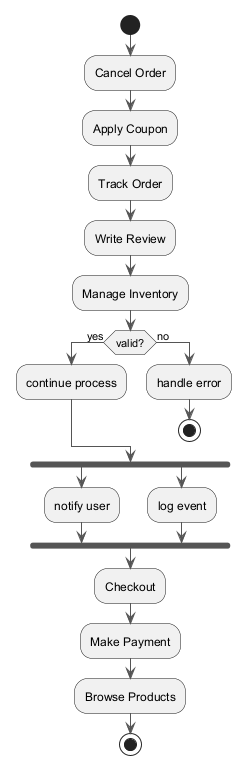

The diagram above was rendered by PlantUML. Its source (embedded in the PNG):
@startuml
skinparam backgroundColor #FFFFFF
skinparam classBackgroundColor #F1F8E9
skinparam classBorderColor #33691E
skinparam ArrowColor #555555
start
:Cancel Order;
:Apply Coupon;
:Track Order;
:Write Review;
:Manage Inventory;
if (valid?) then (yes)
:continue process;
else (no)
:handle error;
stop
endif
fork
:notify user;
fork again
:log event;
end fork
:Checkout;
:Make Payment;
:Browse Products;
stop
@enduml